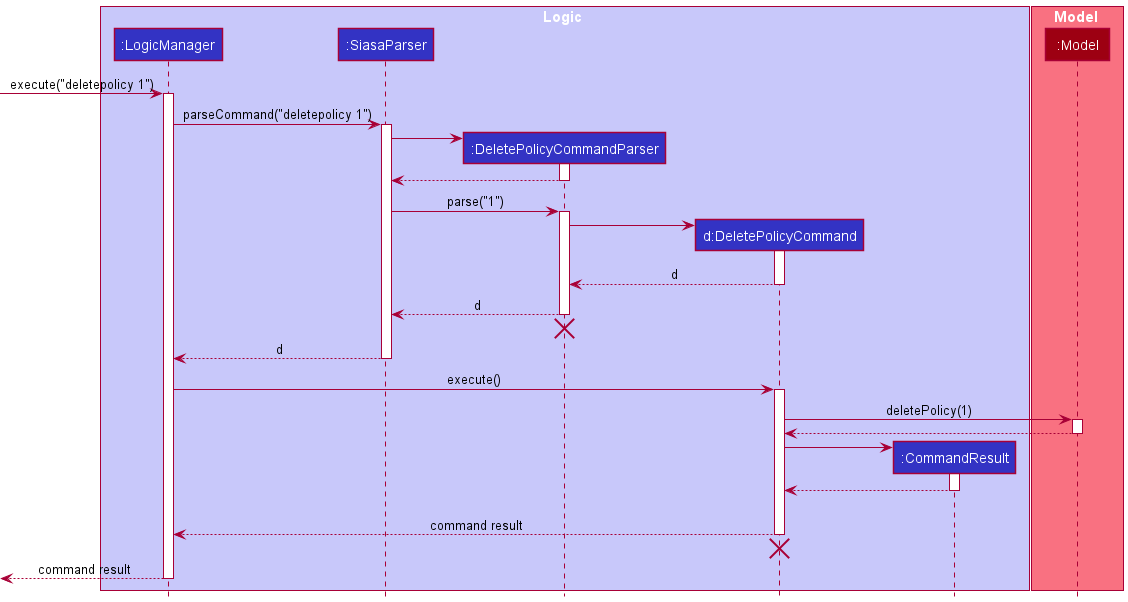

The diagram above was rendered by PlantUML. Its source (embedded in the PNG):
@startuml
!include style.puml

box Logic LOGIC_COLOR_T1
participant ":LogicManager" as LogicManager LOGIC_COLOR
participant ":SiasaParser" as SiasaParser LOGIC_COLOR
participant ":DeletePolicyCommandParser" as DeletePolicyCommandParser LOGIC_COLOR
participant "d:DeletePolicyCommand" as DeletePolicyCommand LOGIC_COLOR
participant ":CommandResult" as CommandResult LOGIC_COLOR
end box

box Model MODEL_COLOR_T1
participant ":Model" as Model MODEL_COLOR
end box

[-> LogicManager : execute("deletepolicy 1")
activate LogicManager

LogicManager -> SiasaParser : parseCommand("deletepolicy 1")
activate SiasaParser

create DeletePolicyCommandParser
SiasaParser -> DeletePolicyCommandParser
activate DeletePolicyCommandParser

DeletePolicyCommandParser --> SiasaParser
deactivate DeletePolicyCommandParser

SiasaParser -> DeletePolicyCommandParser : parse("1")
activate DeletePolicyCommandParser

create DeletePolicyCommand
DeletePolicyCommandParser -> DeletePolicyCommand
activate DeletePolicyCommand

DeletePolicyCommand --> DeletePolicyCommandParser : d
deactivate DeletePolicyCommand

DeletePolicyCommandParser --> SiasaParser : d
deactivate DeletePolicyCommandParser
'Hidden arrow to position the destroy marker below the end of the activation bar.
DeletePolicyCommandParser -[hidden]-> SiasaParser
destroy DeletePolicyCommandParser

SiasaParser --> LogicManager : d
deactivate SiasaParser

LogicManager -> DeletePolicyCommand : execute()
activate DeletePolicyCommand

DeletePolicyCommand -> Model : deletePolicy(1)
activate Model

Model --> DeletePolicyCommand
deactivate Model

create CommandResult
DeletePolicyCommand -> CommandResult
activate CommandResult

CommandResult --> DeletePolicyCommand
deactivate CommandResult
CommandResult -[hidden]-> DeletePolicyCommand

DeletePolicyCommand --> LogicManager : command result
deactivate DeletePolicyCommand
DeletePolicyCommand -[hidden]-> LogicManager
destroy DeletePolicyCommand

[<--LogicManager : command result
deactivate LogicManager
@enduml